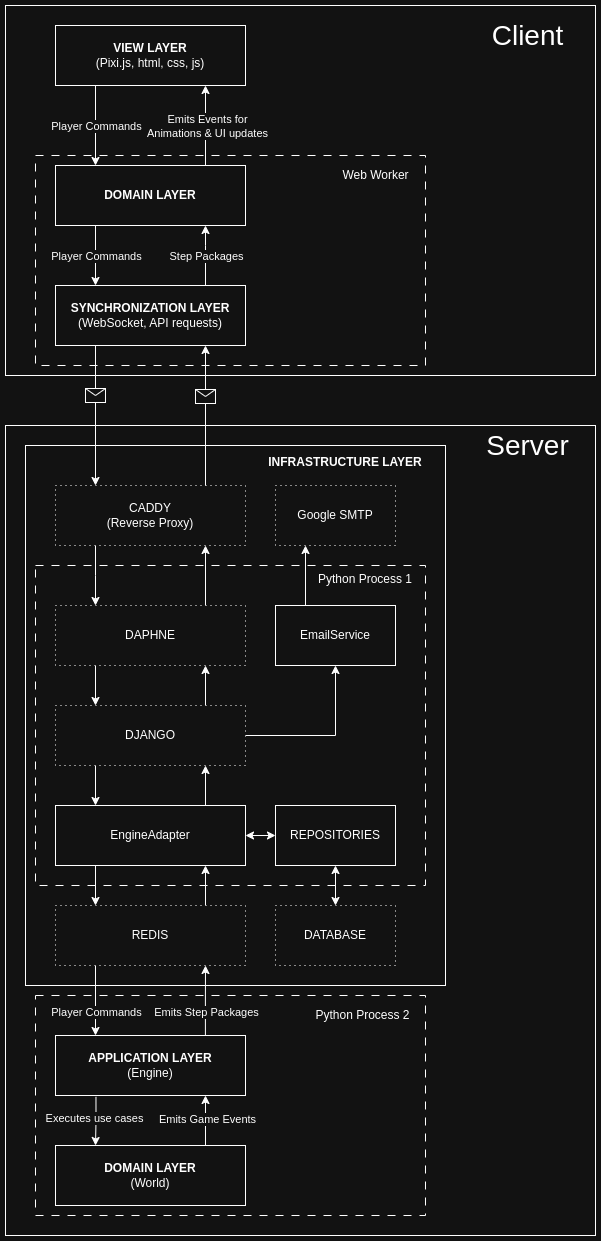

The diagram above was exported from draw.io. Its source (the exported page's mxGraphModel, read from the mxfile embedded in the PNG):
<mxGraphModel dx="1426" dy="759" grid="1" gridSize="10" guides="1" tooltips="1" connect="1" arrows="1" fold="1" page="1" pageScale="1" pageWidth="850" pageHeight="1100" math="0" shadow="0">
  <root>
    <mxCell id="0" />
    <mxCell id="1" parent="0" />
    <mxCell id="tbWc45GC3JS3nj5z6ApM-91" value="" style="rounded=0;whiteSpace=wrap;html=1;" parent="1" vertex="1">
      <mxGeometry x="10" y="20" width="590" height="370" as="geometry" />
    </mxCell>
    <mxCell id="tbWc45GC3JS3nj5z6ApM-98" value="" style="rounded=0;whiteSpace=wrap;html=1;dashed=1;dashPattern=8 8;" parent="1" vertex="1">
      <mxGeometry x="40" y="170" width="390" height="210" as="geometry" />
    </mxCell>
    <mxCell id="tbWc45GC3JS3nj5z6ApM-93" value="" style="rounded=0;whiteSpace=wrap;html=1;" parent="1" vertex="1">
      <mxGeometry x="10" y="440" width="590" height="810" as="geometry" />
    </mxCell>
    <mxCell id="tbWc45GC3JS3nj5z6ApM-41" style="edgeStyle=orthogonalEdgeStyle;rounded=0;orthogonalLoop=1;jettySize=auto;html=1;exitX=0.25;exitY=1;exitDx=0;exitDy=0;entryX=0.25;entryY=0;entryDx=0;entryDy=0;" parent="1" edge="1">
      <mxGeometry relative="1" as="geometry">
        <mxPoint x="99.99999999999989" y="99.99999999999994" as="sourcePoint" />
        <mxPoint x="100" y="179.99999999999994" as="targetPoint" />
      </mxGeometry>
    </mxCell>
    <mxCell id="tbWc45GC3JS3nj5z6ApM-42" value="Player Commands" style="edgeLabel;html=1;align=center;verticalAlign=middle;resizable=0;points=[];" parent="tbWc45GC3JS3nj5z6ApM-41" vertex="1" connectable="0">
      <mxGeometry x="-0.1786" relative="1" as="geometry">
        <mxPoint y="7" as="offset" />
      </mxGeometry>
    </mxCell>
    <mxCell id="tbWc45GC3JS3nj5z6ApM-1" value="&lt;b&gt;VIEW LAYER&lt;/b&gt;&lt;div&gt;(Pixi.js, html, css, js)&lt;/div&gt;" style="rounded=0;whiteSpace=wrap;html=1;" parent="1" vertex="1">
      <mxGeometry x="60" y="40" width="190" height="60" as="geometry" />
    </mxCell>
    <mxCell id="tbWc45GC3JS3nj5z6ApM-39" style="edgeStyle=orthogonalEdgeStyle;rounded=0;orthogonalLoop=1;jettySize=auto;html=1;exitX=0.25;exitY=1;exitDx=0;exitDy=0;entryX=0.25;entryY=0;entryDx=0;entryDy=0;" parent="1" edge="1">
      <mxGeometry relative="1" as="geometry">
        <mxPoint x="100" y="240" as="sourcePoint" />
        <mxPoint x="100" y="300" as="targetPoint" />
      </mxGeometry>
    </mxCell>
    <mxCell id="tbWc45GC3JS3nj5z6ApM-76" value="Player Commands" style="edgeLabel;html=1;align=center;verticalAlign=middle;resizable=0;points=[];" parent="tbWc45GC3JS3nj5z6ApM-39" vertex="1" connectable="0">
      <mxGeometry x="-0.1286" relative="1" as="geometry">
        <mxPoint y="4" as="offset" />
      </mxGeometry>
    </mxCell>
    <mxCell id="tbWc45GC3JS3nj5z6ApM-43" style="edgeStyle=orthogonalEdgeStyle;rounded=0;orthogonalLoop=1;jettySize=auto;html=1;exitX=0.75;exitY=0;exitDx=0;exitDy=0;entryX=0.75;entryY=1;entryDx=0;entryDy=0;" parent="1" edge="1">
      <mxGeometry relative="1" as="geometry">
        <mxPoint x="210" y="179.99999999999994" as="sourcePoint" />
        <mxPoint x="210.0000000000001" y="99.99999999999994" as="targetPoint" />
      </mxGeometry>
    </mxCell>
    <mxCell id="tbWc45GC3JS3nj5z6ApM-44" value="Emits Events for&lt;br&gt;Animations &amp;amp; UI updates" style="edgeLabel;html=1;align=center;verticalAlign=middle;resizable=0;points=[];" parent="tbWc45GC3JS3nj5z6ApM-43" vertex="1" connectable="0">
      <mxGeometry x="0.2704" y="-1" relative="1" as="geometry">
        <mxPoint y="11" as="offset" />
      </mxGeometry>
    </mxCell>
    <mxCell id="tbWc45GC3JS3nj5z6ApM-2" value="&lt;b&gt;DOMAIN LAYER&lt;/b&gt;" style="rounded=0;whiteSpace=wrap;html=1;" parent="1" vertex="1">
      <mxGeometry x="60" y="180" width="190" height="60" as="geometry" />
    </mxCell>
    <mxCell id="tbWc45GC3JS3nj5z6ApM-12" value="" style="edgeStyle=orthogonalEdgeStyle;rounded=0;orthogonalLoop=1;jettySize=auto;html=1;" parent="1" edge="1">
      <mxGeometry relative="1" as="geometry">
        <mxPoint x="210" y="300" as="sourcePoint" />
        <mxPoint x="210" y="240" as="targetPoint" />
        <Array as="points">
          <mxPoint x="210" y="260" />
          <mxPoint x="210" y="260" />
        </Array>
      </mxGeometry>
    </mxCell>
    <mxCell id="tbWc45GC3JS3nj5z6ApM-22" value="Step Packa&lt;span style=&quot;background-color: light-dark(#ffffff, var(--ge-dark-color, #121212)); color: light-dark(rgb(0, 0, 0), rgb(255, 255, 255));&quot;&gt;ges&lt;/span&gt;" style="edgeLabel;html=1;align=center;verticalAlign=middle;resizable=0;points=[];" parent="tbWc45GC3JS3nj5z6ApM-12" vertex="1" connectable="0">
      <mxGeometry x="-0.0276" relative="1" as="geometry">
        <mxPoint y="-1" as="offset" />
      </mxGeometry>
    </mxCell>
    <mxCell id="tbWc45GC3JS3nj5z6ApM-11" value="&lt;b&gt;SYNCHRONIZATION LAYER&lt;/b&gt;&lt;div&gt;(WebSocket, API requests)&lt;/div&gt;" style="rounded=0;whiteSpace=wrap;html=1;" parent="1" vertex="1">
      <mxGeometry x="60" y="300" width="190" height="60" as="geometry" />
    </mxCell>
    <mxCell id="tbWc45GC3JS3nj5z6ApM-94" value="Server" style="text;html=1;align=center;verticalAlign=middle;whiteSpace=wrap;rounded=0;fontSize=28;" parent="1" vertex="1">
      <mxGeometry x="465" y="430" width="135" height="60" as="geometry" />
    </mxCell>
    <mxCell id="tbWc45GC3JS3nj5z6ApM-95" value="Client" style="text;html=1;align=center;verticalAlign=middle;whiteSpace=wrap;rounded=0;fontSize=28;" parent="1" vertex="1">
      <mxGeometry x="465" y="20" width="135" height="60" as="geometry" />
    </mxCell>
    <mxCell id="tbWc45GC3JS3nj5z6ApM-96" value="" style="rounded=0;whiteSpace=wrap;html=1;fillColor=none;dashed=1;dashPattern=8 8;" parent="1" vertex="1">
      <mxGeometry x="40" y="1010" width="390" height="220" as="geometry" />
    </mxCell>
    <mxCell id="YOxwjwxA3G4H35_aGmXG-6" value="" style="rounded=0;whiteSpace=wrap;html=1;fillColor=none;" parent="1" vertex="1">
      <mxGeometry x="30" y="460" width="420" height="540" as="geometry" />
    </mxCell>
    <mxCell id="YOxwjwxA3G4H35_aGmXG-4" value="&lt;div&gt;Web Worker&lt;/div&gt;" style="text;html=1;align=center;verticalAlign=middle;whiteSpace=wrap;rounded=0;fillColor=default;" parent="1" vertex="1">
      <mxGeometry x="337.5" y="180" width="85" height="20" as="geometry" />
    </mxCell>
    <mxCell id="tbWc45GC3JS3nj5z6ApM-84" value="" style="rounded=0;whiteSpace=wrap;html=1;fillColor=none;dashed=1;dashPattern=8 8;" parent="1" vertex="1">
      <mxGeometry x="40" y="580" width="390" height="320" as="geometry" />
    </mxCell>
    <mxCell id="tbWc45GC3JS3nj5z6ApM-24" value="" style="edgeStyle=orthogonalEdgeStyle;rounded=0;orthogonalLoop=1;jettySize=auto;html=1;" parent="1" source="tbWc45GC3JS3nj5z6ApM-17" target="tbWc45GC3JS3nj5z6ApM-23" edge="1">
      <mxGeometry relative="1" as="geometry">
        <Array as="points">
          <mxPoint x="100" y="590" />
          <mxPoint x="100" y="590" />
        </Array>
      </mxGeometry>
    </mxCell>
    <mxCell id="tbWc45GC3JS3nj5z6ApM-17" value="CADDY&lt;div&gt;(Reverse Proxy)&lt;/div&gt;" style="whiteSpace=wrap;html=1;rounded=0;dashed=1;dashPattern=1 4;" parent="1" vertex="1">
      <mxGeometry x="60" y="500" width="190" height="60" as="geometry" />
    </mxCell>
    <mxCell id="SzpLaXQqbxdYB-GEY8-x-14" style="edgeStyle=orthogonalEdgeStyle;rounded=0;orthogonalLoop=1;jettySize=auto;html=1;exitX=0.25;exitY=1;exitDx=0;exitDy=0;entryX=0.25;entryY=0;entryDx=0;entryDy=0;" parent="1" edge="1">
      <mxGeometry relative="1" as="geometry">
        <mxPoint x="100" y="680" as="sourcePoint" />
        <mxPoint x="100" y="720" as="targetPoint" />
      </mxGeometry>
    </mxCell>
    <mxCell id="TUcfRRnScL3B5jPWTo5e-11" style="edgeStyle=orthogonalEdgeStyle;rounded=0;orthogonalLoop=1;jettySize=auto;html=1;exitX=0.75;exitY=0;exitDx=0;exitDy=0;entryX=0.75;entryY=1;entryDx=0;entryDy=0;" parent="1" edge="1">
      <mxGeometry relative="1" as="geometry">
        <mxPoint x="210" y="619.9999999999999" as="sourcePoint" />
        <mxPoint x="210" y="560" as="targetPoint" />
      </mxGeometry>
    </mxCell>
    <mxCell id="tbWc45GC3JS3nj5z6ApM-23" value="DAPHNE" style="rounded=0;whiteSpace=wrap;html=1;dashed=1;dashPattern=1 4;" parent="1" vertex="1">
      <mxGeometry x="60" y="620" width="190" height="60" as="geometry" />
    </mxCell>
    <mxCell id="SzpLaXQqbxdYB-GEY8-x-13" style="edgeStyle=orthogonalEdgeStyle;rounded=0;orthogonalLoop=1;jettySize=auto;html=1;exitX=0.75;exitY=0;exitDx=0;exitDy=0;entryX=0.75;entryY=1;entryDx=0;entryDy=0;" parent="1" edge="1">
      <mxGeometry relative="1" as="geometry">
        <mxPoint x="210" y="720" as="sourcePoint" />
        <mxPoint x="210" y="680" as="targetPoint" />
      </mxGeometry>
    </mxCell>
    <mxCell id="SzpLaXQqbxdYB-GEY8-x-16" style="edgeStyle=orthogonalEdgeStyle;rounded=0;orthogonalLoop=1;jettySize=auto;html=1;exitX=0.25;exitY=1;exitDx=0;exitDy=0;entryX=0.25;entryY=0;entryDx=0;entryDy=0;" parent="1" edge="1">
      <mxGeometry relative="1" as="geometry">
        <mxPoint x="100" y="780" as="sourcePoint" />
        <mxPoint x="100" y="820" as="targetPoint" />
      </mxGeometry>
    </mxCell>
    <mxCell id="TUcfRRnScL3B5jPWTo5e-10" style="edgeStyle=orthogonalEdgeStyle;rounded=0;orthogonalLoop=1;jettySize=auto;html=1;exitX=1;exitY=0.5;exitDx=0;exitDy=0;entryX=0.5;entryY=1;entryDx=0;entryDy=0;" parent="1" source="tbWc45GC3JS3nj5z6ApM-26" target="TUcfRRnScL3B5jPWTo5e-4" edge="1">
      <mxGeometry relative="1" as="geometry" />
    </mxCell>
    <mxCell id="tbWc45GC3JS3nj5z6ApM-26" value="DJANGO" style="rounded=0;whiteSpace=wrap;html=1;dashed=1;dashPattern=1 4;" parent="1" vertex="1">
      <mxGeometry x="60" y="720" width="190" height="60" as="geometry" />
    </mxCell>
    <mxCell id="tbWc45GC3JS3nj5z6ApM-29" value="DATABASE" style="rounded=0;whiteSpace=wrap;html=1;dashed=1;dashPattern=1 4;" parent="1" vertex="1">
      <mxGeometry x="280" y="920" width="120" height="60" as="geometry" />
    </mxCell>
    <mxCell id="SzpLaXQqbxdYB-GEY8-x-15" style="edgeStyle=orthogonalEdgeStyle;rounded=0;orthogonalLoop=1;jettySize=auto;html=1;exitX=0.75;exitY=0;exitDx=0;exitDy=0;entryX=0.75;entryY=1;entryDx=0;entryDy=0;" parent="1" edge="1">
      <mxGeometry relative="1" as="geometry">
        <mxPoint x="210" y="820" as="sourcePoint" />
        <mxPoint x="210" y="780" as="targetPoint" />
      </mxGeometry>
    </mxCell>
    <mxCell id="SzpLaXQqbxdYB-GEY8-x-21" style="edgeStyle=orthogonalEdgeStyle;rounded=0;orthogonalLoop=1;jettySize=auto;html=1;exitX=0.25;exitY=1;exitDx=0;exitDy=0;entryX=0.25;entryY=0;entryDx=0;entryDy=0;" parent="1" edge="1">
      <mxGeometry relative="1" as="geometry">
        <mxPoint x="100" y="880" as="sourcePoint" />
        <mxPoint x="100" y="920" as="targetPoint" />
      </mxGeometry>
    </mxCell>
    <mxCell id="aFRZDOIpzJpaFSrnYHPV-1" value="" style="edgeStyle=orthogonalEdgeStyle;rounded=0;orthogonalLoop=1;jettySize=auto;html=1;startArrow=classic;startFill=1;" edge="1" parent="1" source="tbWc45GC3JS3nj5z6ApM-54" target="TUcfRRnScL3B5jPWTo5e-1">
      <mxGeometry relative="1" as="geometry" />
    </mxCell>
    <mxCell id="tbWc45GC3JS3nj5z6ApM-54" value="EngineAdapter" style="rounded=0;whiteSpace=wrap;html=1;" parent="1" vertex="1">
      <mxGeometry x="60" y="820" width="190" height="60" as="geometry" />
    </mxCell>
    <mxCell id="YOxwjwxA3G4H35_aGmXG-3" value="&lt;div&gt;Python Process 1&lt;/div&gt;" style="text;html=1;align=center;verticalAlign=middle;whiteSpace=wrap;rounded=0;fillColor=default;" parent="1" vertex="1">
      <mxGeometry x="315" y="584" width="110" height="20" as="geometry" />
    </mxCell>
    <mxCell id="YOxwjwxA3G4H35_aGmXG-7" value="&lt;b&gt;INFRASTRUCTURE LAYER&lt;/b&gt;" style="text;html=1;align=center;verticalAlign=middle;whiteSpace=wrap;rounded=0;" parent="1" vertex="1">
      <mxGeometry x="255" y="462" width="190" height="30" as="geometry" />
    </mxCell>
    <mxCell id="YOxwjwxA3G4H35_aGmXG-23" value="" style="endArrow=classic;html=1;rounded=0;entryX=0.5;entryY=1;entryDx=0;entryDy=0;" parent="1" edge="1">
      <mxGeometry relative="1" as="geometry">
        <mxPoint x="210" y="500" as="sourcePoint" />
        <mxPoint x="210" y="360" as="targetPoint" />
      </mxGeometry>
    </mxCell>
    <mxCell id="YOxwjwxA3G4H35_aGmXG-24" value="" style="shape=message;html=1;outlineConnect=0;" parent="YOxwjwxA3G4H35_aGmXG-23" vertex="1">
      <mxGeometry width="20" height="14" relative="1" as="geometry">
        <mxPoint x="-10" y="-26" as="offset" />
      </mxGeometry>
    </mxCell>
    <mxCell id="YOxwjwxA3G4H35_aGmXG-25" value="" style="endArrow=classic;html=1;rounded=0;exitX=0.25;exitY=1;exitDx=0;exitDy=0;" parent="1" edge="1">
      <mxGeometry relative="1" as="geometry">
        <mxPoint x="100" y="360" as="sourcePoint" />
        <mxPoint x="100" y="500" as="targetPoint" />
      </mxGeometry>
    </mxCell>
    <mxCell id="YOxwjwxA3G4H35_aGmXG-26" value="" style="shape=message;html=1;outlineConnect=0;" parent="YOxwjwxA3G4H35_aGmXG-25" vertex="1">
      <mxGeometry width="20" height="14" relative="1" as="geometry">
        <mxPoint x="-10" y="-27" as="offset" />
      </mxGeometry>
    </mxCell>
    <mxCell id="tbWc45GC3JS3nj5z6ApM-69" style="edgeStyle=orthogonalEdgeStyle;rounded=0;orthogonalLoop=1;jettySize=auto;html=1;exitX=0.213;exitY=1.023;exitDx=0;exitDy=0;entryX=0.25;entryY=0;entryDx=0;entryDy=0;exitPerimeter=0;" parent="1" source="tbWc45GC3JS3nj5z6ApM-59" edge="1">
      <mxGeometry relative="1" as="geometry">
        <mxPoint x="100" y="1130" as="sourcePoint" />
        <mxPoint x="100" y="1160" as="targetPoint" />
      </mxGeometry>
    </mxCell>
    <mxCell id="tbWc45GC3JS3nj5z6ApM-80" value="Executes use cases" style="edgeLabel;html=1;align=center;verticalAlign=middle;resizable=0;points=[];" parent="tbWc45GC3JS3nj5z6ApM-69" vertex="1" connectable="0">
      <mxGeometry x="-0.0897" y="-2" relative="1" as="geometry">
        <mxPoint y="-1" as="offset" />
      </mxGeometry>
    </mxCell>
    <mxCell id="SzpLaXQqbxdYB-GEY8-x-29" style="edgeStyle=orthogonalEdgeStyle;rounded=0;orthogonalLoop=1;jettySize=auto;html=1;exitX=0.789;exitY=0;exitDx=0;exitDy=0;entryX=0.75;entryY=1;entryDx=0;entryDy=0;exitPerimeter=0;" parent="1" source="tbWc45GC3JS3nj5z6ApM-59" edge="1">
      <mxGeometry relative="1" as="geometry">
        <mxPoint x="210" y="1040" as="sourcePoint" />
        <mxPoint x="210" y="980" as="targetPoint" />
      </mxGeometry>
    </mxCell>
    <mxCell id="SzpLaXQqbxdYB-GEY8-x-30" value="Emits Step Packages" style="edgeLabel;html=1;align=center;verticalAlign=middle;resizable=0;points=[];" parent="SzpLaXQqbxdYB-GEY8-x-29" vertex="1" connectable="0">
      <mxGeometry x="-0.2727" y="-1" relative="1" as="geometry">
        <mxPoint y="2" as="offset" />
      </mxGeometry>
    </mxCell>
    <mxCell id="tbWc45GC3JS3nj5z6ApM-59" value="&lt;b&gt;APPLICATION LAYER&lt;/b&gt;&lt;div&gt;(Engine&lt;span style=&quot;background-color: transparent; color: light-dark(rgb(0, 0, 0), rgb(255, 255, 255));&quot;&gt;)&lt;/span&gt;&lt;/div&gt;" style="rounded=0;whiteSpace=wrap;html=1;" parent="1" vertex="1">
      <mxGeometry x="60" y="1050" width="190" height="60" as="geometry" />
    </mxCell>
    <mxCell id="SzpLaXQqbxdYB-GEY8-x-35" style="edgeStyle=orthogonalEdgeStyle;rounded=0;orthogonalLoop=1;jettySize=auto;html=1;exitX=0.75;exitY=0;exitDx=0;exitDy=0;entryX=0.75;entryY=1;entryDx=0;entryDy=0;" parent="1" edge="1">
      <mxGeometry relative="1" as="geometry">
        <mxPoint x="210" y="1160" as="sourcePoint" />
        <mxPoint x="210" y="1110" as="targetPoint" />
      </mxGeometry>
    </mxCell>
    <mxCell id="SzpLaXQqbxdYB-GEY8-x-36" value="Emits Game Events" style="edgeLabel;html=1;align=center;verticalAlign=middle;resizable=0;points=[];" parent="SzpLaXQqbxdYB-GEY8-x-35" vertex="1" connectable="0">
      <mxGeometry x="0.0686" y="-1" relative="1" as="geometry">
        <mxPoint as="offset" />
      </mxGeometry>
    </mxCell>
    <mxCell id="tbWc45GC3JS3nj5z6ApM-62" value="&lt;b&gt;DOMAIN LAYER&lt;/b&gt;&lt;div&gt;(World)&lt;/div&gt;" style="rounded=0;whiteSpace=wrap;html=1;" parent="1" vertex="1">
      <mxGeometry x="60" y="1160" width="190" height="60" as="geometry" />
    </mxCell>
    <mxCell id="tbWc45GC3JS3nj5z6ApM-97" value="&lt;div&gt;Python Process 2&lt;/div&gt;" style="text;html=1;align=center;verticalAlign=middle;whiteSpace=wrap;rounded=0;fillColor=default;" parent="1" vertex="1">
      <mxGeometry x="309.5" y="1020" width="115" height="20" as="geometry" />
    </mxCell>
    <mxCell id="SzpLaXQqbxdYB-GEY8-x-20" style="edgeStyle=orthogonalEdgeStyle;rounded=0;orthogonalLoop=1;jettySize=auto;html=1;exitX=0.75;exitY=0;exitDx=0;exitDy=0;entryX=0.75;entryY=1;entryDx=0;entryDy=0;" parent="1" edge="1">
      <mxGeometry relative="1" as="geometry">
        <mxPoint x="210" y="920" as="sourcePoint" />
        <mxPoint x="210" y="880" as="targetPoint" />
      </mxGeometry>
    </mxCell>
    <mxCell id="SzpLaXQqbxdYB-GEY8-x-33" style="edgeStyle=orthogonalEdgeStyle;rounded=0;orthogonalLoop=1;jettySize=auto;html=1;exitX=0.25;exitY=1;exitDx=0;exitDy=0;entryX=0.25;entryY=0;entryDx=0;entryDy=0;" parent="1" edge="1">
      <mxGeometry relative="1" as="geometry">
        <mxPoint x="100" y="980" as="sourcePoint" />
        <mxPoint x="100" y="1050" as="targetPoint" />
      </mxGeometry>
    </mxCell>
    <mxCell id="SzpLaXQqbxdYB-GEY8-x-34" value="Player Commands" style="edgeLabel;html=1;align=center;verticalAlign=middle;resizable=0;points=[];" parent="SzpLaXQqbxdYB-GEY8-x-33" vertex="1" connectable="0">
      <mxGeometry x="0.2" relative="1" as="geometry">
        <mxPoint y="4" as="offset" />
      </mxGeometry>
    </mxCell>
    <mxCell id="SzpLaXQqbxdYB-GEY8-x-2" value="REDIS" style="rounded=0;whiteSpace=wrap;html=1;dashed=1;dashPattern=1 4;" parent="1" vertex="1">
      <mxGeometry x="60" y="920" width="190" height="60" as="geometry" />
    </mxCell>
    <mxCell id="SzpLaXQqbxdYB-GEY8-x-9" style="edgeStyle=orthogonalEdgeStyle;rounded=0;orthogonalLoop=1;jettySize=auto;html=1;exitX=0.5;exitY=1;exitDx=0;exitDy=0;" parent="1" source="tbWc45GC3JS3nj5z6ApM-96" target="tbWc45GC3JS3nj5z6ApM-96" edge="1">
      <mxGeometry relative="1" as="geometry" />
    </mxCell>
    <mxCell id="TUcfRRnScL3B5jPWTo5e-3" style="edgeStyle=orthogonalEdgeStyle;rounded=0;orthogonalLoop=1;jettySize=auto;html=1;exitX=0.5;exitY=1;exitDx=0;exitDy=0;entryX=0.5;entryY=0;entryDx=0;entryDy=0;startArrow=classic;startFill=1;" parent="1" source="TUcfRRnScL3B5jPWTo5e-1" target="tbWc45GC3JS3nj5z6ApM-29" edge="1">
      <mxGeometry relative="1" as="geometry" />
    </mxCell>
    <mxCell id="TUcfRRnScL3B5jPWTo5e-1" value="REPOSITORIES" style="rounded=0;whiteSpace=wrap;html=1;" parent="1" vertex="1">
      <mxGeometry x="280" y="820" width="120" height="60" as="geometry" />
    </mxCell>
    <mxCell id="TUcfRRnScL3B5jPWTo5e-8" style="edgeStyle=orthogonalEdgeStyle;rounded=0;orthogonalLoop=1;jettySize=auto;html=1;exitX=0.25;exitY=0;exitDx=0;exitDy=0;entryX=0.25;entryY=1;entryDx=0;entryDy=0;" parent="1" source="TUcfRRnScL3B5jPWTo5e-4" target="TUcfRRnScL3B5jPWTo5e-5" edge="1">
      <mxGeometry relative="1" as="geometry" />
    </mxCell>
    <mxCell id="TUcfRRnScL3B5jPWTo5e-4" value="EmailService" style="rounded=0;whiteSpace=wrap;html=1;" parent="1" vertex="1">
      <mxGeometry x="280" y="620" width="120" height="60" as="geometry" />
    </mxCell>
    <mxCell id="TUcfRRnScL3B5jPWTo5e-5" value="Google SMTP" style="rounded=0;whiteSpace=wrap;html=1;dashed=1;dashPattern=1 4;" parent="1" vertex="1">
      <mxGeometry x="280" y="500" width="120" height="60" as="geometry" />
    </mxCell>
    <mxCell id="TUcfRRnScL3B5jPWTo5e-12" style="edgeStyle=orthogonalEdgeStyle;rounded=0;orthogonalLoop=1;jettySize=auto;html=1;exitX=0.5;exitY=1;exitDx=0;exitDy=0;" parent="1" source="YOxwjwxA3G4H35_aGmXG-3" target="YOxwjwxA3G4H35_aGmXG-3" edge="1">
      <mxGeometry relative="1" as="geometry" />
    </mxCell>
  </root>
</mxGraphModel>